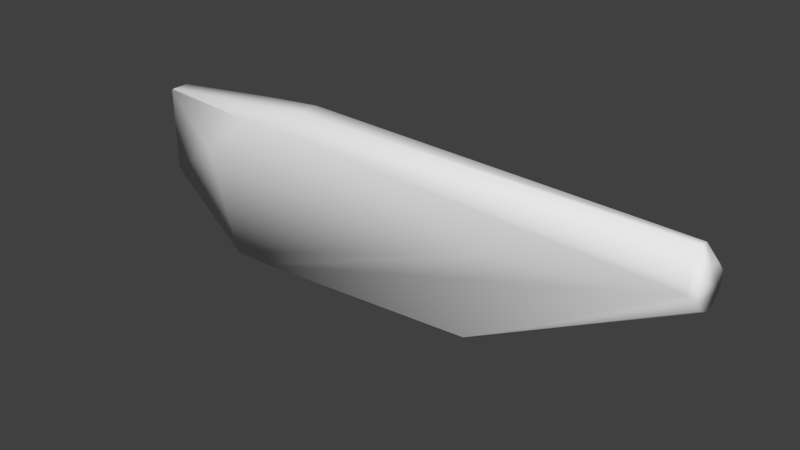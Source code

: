 # Source: w_riotgun_collider.blend  (saved by Blender 2.76.0; exported with 4.5.12 LTS)
import bpy
from mathutils import Matrix  # noqa: F401  (used for matrix-valued properties, if any)

bpy.ops.wm.read_factory_settings(use_empty=True)
scene = bpy.context.scene
scene.name = 'Scene'

# ---- collections
col_collection_1 = bpy.data.collections.new('Collection 1'); scene.collection.children.link(col_collection_1)

# ---- world
world_world = bpy.data.worlds.new('World'); scene.world = world_world
world_world.color = (0.05088, 0.05088, 0.05088)
world_world.use_sun_shadow = False
world_world.sun_shadow_jitter_overblur = 0.0
world_world.cycles.sampling_method = 'MANUAL'
world_world.cycles.sample_map_resolution = 256

# ---- meshes
me_cube = bpy.data.meshes.new('Cube')
me_cube.from_pydata([(-0.03948, -0.02338, -0.07427), (0.3642, 0.03839, 0.07429), (-0.08155, 0.02137, 0.1789), (0.02295, 0.01702, 0.1909), (0.02295, -0.01702, 0.1909), (0.01423, -0.01702, 0.1909), (-0.2721, -0.01365, 0.1586), (-0.2762, -0.01365, 0.1556), (-0.2743, 0.01526, 0.1549), (-0.2743, -0.01526, 0.02031), (-0.2721, 0.01365, 0.01664), (-0.08155, -0.03562, 0.1646), (-0.08155, -0.03886, 0.1568), (-0.08155, 0.03562, 0.1646), (-0.08155, 0.03886, 0.1566), (-0.1661, 0.03886, 0.08888), (-0.1657, -0.03886, 0.07427), (-0.1657, -0.03886, 0.08938), (0.3645, -0.03934, 0.09084), (0.3645, 0.03934, 0.09084), (0.04314, 0.03886, 0.1567), (0.3195, 0.01724, -0.06936), (0.3203, -0.02248, -0.06413), (-0.1243, -0.02338, -0.07427), (-0.1311, 0.006658, -0.07427), (-0.1311, -0.006658, -0.07427), (-0.1219, -0.03886, -0.06484), (0.6394, -0.03352, 0.1296), (0.6394, -0.03188, 0.1193), (0.6394, 0.03188, 0.1193), (0.6394, 0.03352, 0.1296), (0.6394, 0.03188, 0.14), (0.6394, 0.02712, 0.1493), (0.6394, -0.02712, 0.1493), (0.6394, -0.03188, 0.14), (0.6535, -0.02909, 0.1202), (0.6535, -0.02474, 0.1117), (0.6535, -0.01798, 0.1049), (0.6535, -0.009451, 0.1005), (0.6535, 0.009451, 0.1005), (0.6535, 0.02474, 0.1117), (0.6535, 0.02909, 0.1391), (0.6535, 0.01798, 0.1544), (0.6535, -1.378e-07, 0.1602), (0.6535, -0.01798, 0.1544), (0.6535, -0.02474, 0.1476), (0.6394, 0.005388, 0.1826), (-0.03948, 0.02338, -0.07427), (0.3642, -0.03839, 0.07429), (-0.08155, -0.02137, 0.1789), (-0.04655, 0.03886, -0.07427), (0.01423, 0.01702, 0.1909), (-0.2743, -0.01526, 0.1549), (-0.2722, -0.01526, 0.1566), (-0.2721, 0.01365, 0.1586), (-0.2722, 0.01526, 0.1566), (-0.2762, 0.01365, 0.1556), (-0.2721, -0.01365, 0.01664), (-0.2762, -0.01365, 0.01969), (-0.2762, 0.01365, 0.01969), (-0.2743, 0.01526, 0.02031), (0.04621, 0.03562, 0.1646), (-0.166, 0.03886, 0.07427), (0.04621, -0.03562, 0.1646), (0.04314, -0.03886, 0.1568), (0.3203, 0.02248, -0.06413), (0.3195, -0.01724, -0.06936), (-0.04655, -0.03886, -0.07427), (-0.1243, 0.02338, -0.07427), (-0.1148, -0.03886, -0.07427), (-0.1219, 0.03886, -0.06484), (-0.1148, 0.03886, -0.07427), (0.6535, -0.03059, 0.1296), (0.6535, -1.069e-07, 0.09905), (0.6535, 0.01798, 0.1049), (0.6535, 0.02909, 0.1202), (0.6535, 0.03058, 0.1296), (0.6535, 0.02474, 0.1476), (0.6535, 0.009451, 0.1587), (0.6535, -0.009451, 0.1587), (0.6535, -0.02909, 0.1391), (0.6394, -0.005389, 0.1826), (0.6535, 0.02151, 0.1226)], [], [(51, 5, 4), (5, 49, 11), (70, 19, 71), (19, 50, 71), (58, 7, 56), (59, 60, 71), (60, 70, 71), (35, 72, 27), (60, 59, 56), (7, 58, 9), (14, 13, 20), (66, 37, 22), (77, 75, 41), (0, 66, 67), (66, 22, 67), (75, 76, 41), (77, 42, 75), (22, 27, 67), (27, 48, 67), (42, 78, 75), (78, 82, 75), (48, 18, 67), (48, 27, 18), (39, 74, 75), (74, 40, 75), (27, 64, 18), (64, 12, 18), (2, 51, 13), (51, 3, 61), (12, 17, 18), (17, 16, 18), (51, 61, 13), (81, 4, 63), (16, 26, 18), (16, 9, 26), (3, 46, 61), (78, 43, 82), (60, 8, 15), (28, 35, 27), (43, 79, 82), (79, 44, 82), (9, 16, 17), (8, 60, 56), (44, 45, 82), (44, 81, 45), (6, 5, 51), (81, 43, 46), (81, 33, 45), (34, 27, 72), (60, 62, 70), (62, 19, 70), (53, 11, 6), (44, 79, 81), (30, 1, 19), (1, 50, 19), (79, 43, 81), (46, 32, 61), (62, 15, 19), (15, 14, 19), (46, 77, 32), (46, 42, 77), (14, 20, 19), (20, 30, 19), (46, 78, 42), (52, 53, 7), (1, 30, 50), (30, 65, 50), (65, 21, 50), (21, 47, 50), (3, 51, 4), (59, 58, 56), (53, 6, 7), (52, 7, 9), (4, 81, 46), (54, 56, 6), (13, 61, 20), (73, 38, 66), (38, 37, 66), (74, 21, 65), (52, 9, 17), (36, 35, 22), (35, 28, 22), (28, 27, 22), (34, 80, 45), (50, 47, 71), (32, 77, 41), (39, 73, 21), (34, 64, 27), (63, 64, 34), (31, 32, 41), (31, 20, 61), (11, 53, 12), (53, 52, 12), (52, 17, 12), (13, 55, 54), (66, 0, 21), (49, 5, 6), (0, 47, 21), (31, 41, 30), (29, 30, 76), (63, 11, 64), (25, 57, 10), (24, 25, 10), (29, 65, 30), (20, 31, 30), (8, 14, 15), (11, 12, 64), (8, 55, 14), (55, 13, 14), (33, 63, 34), (40, 74, 65), (24, 68, 71), (55, 8, 56), (29, 75, 65), (75, 40, 65), (33, 81, 63), (24, 47, 0), (47, 24, 71), (62, 60, 15), (37, 36, 22), (54, 6, 51), (74, 39, 21), (32, 31, 61), (24, 69, 23), (24, 23, 25), (51, 2, 54), (73, 66, 21), (23, 57, 25), (11, 49, 6), (2, 13, 54), (39, 75, 73), (75, 29, 76), (10, 68, 24), (75, 38, 73), (75, 82, 38), (69, 57, 23), (56, 7, 6), (82, 37, 38), (82, 36, 37), (67, 69, 0), (69, 58, 57), (82, 35, 36), (82, 72, 35), (10, 71, 68), (59, 71, 10), (82, 80, 72), (82, 45, 80), (67, 18, 69), (18, 26, 69), (41, 76, 30), (54, 55, 56), (26, 9, 69), (9, 58, 69), (33, 34, 45), (4, 5, 11), (43, 78, 46), (3, 4, 46), (4, 11, 63), (69, 24, 0), (10, 57, 58), (59, 10, 58), (80, 34, 72)])
me_cube.polygons.foreach_set('use_smooth', [True] * 162)
_uv = me_cube.uv_layers.new(name='UVMap')
_uv.uv.foreach_set('vector', [0.9236, 0.2458, 0.9236, 0.2458, 0.0, 0.0, 0.0, 0.0, 0.0, 0.0, 0.0, 0.0, 0.0, 0.0, 0.0, 0.0, 0.0, 0.0, 0.0, 0.0, 0.0, 0.0, 0.0, 0.0, 0.0, 0.0, 0.0, 0.0, 0.0, 0.0, 0.0, 0.0, 0.0, 0.0, 0.0, 0.0, 0.0, 0.0, 0.0, 0.0, 0.0, 0.0, 0.9743, 0.2392, 0.00325, 0.6642, 0.02628, 0.6642, 0.0, 0.0, 0.0, 0.0, 0.0, 0.0, 0.0, 0.0, 0.9724, 0.1992, 0.0, 0.0, 0.958, 0.2351, 0.0, 0.0, 0.0, 0.0, 0.0, 0.0, 0.0, 0.0, 0.0, 0.0, 0.00325, 0.7088, 0.0, 0.0, 0.0, 0.0, 0.0, 0.0, 0.0, 0.0, 0.0, 0.0, 0.0, 0.0, 0.0, 0.0, 0.0, 0.0, 0.00325, 0.6408, 0.00325, 0.6642, 0.0, 0.0, 0.00325, 0.7088, 0.0, 0.0, 0.0, 0.0, 0.0, 0.0, 0.0, 0.0, 0.0, 0.0, 0.0, 0.0, 0.0, 0.0, 0.0, 0.0, 0.0, 0.0, 0.0, 0.0, 0.0, 0.0, 0.0, 0.0, 0.0, 0.0, 0.0, 0.0, 0.7978, 0.2039, 0.7977, 0.2115, 0.0, 0.0, 0.0, 0.0, 0.0, 0.0, 0.7977, 0.2115, 0.0, 0.0, 0.0, 0.0, 0.0, 0.0, 0.0, 0.0, 0.0, 0.0, 0.0, 0.0, 0.0, 0.0, 0.0, 0.0, 0.7977, 0.2115, 0.9163, 0.1298, 0.9611, 0.1297, 0.7977, 0.2115, 0.0, 0.0, 0.0, 0.0, 0.0, 0.0, 0.9236, 0.2458, 0.9204, 0.2458, 0.0, 0.0, 0.958, 0.2352, 0.9904, 0.2094, 0.7977, 0.2115, 0.9935, 0.104, 0.9935, 0.09853, 0.7977, 0.2115, 0.9236, 0.2458, 0.0, 0.0, 0.0, 0.0, 0.0, 0.0, 0.0, 0.0, 0.0, 0.0, 0.9935, 0.09853, 0.0, 0.0, 0.7977, 0.2115, 0.9935, 0.09853, 0.0, 0.0, 0.0, 0.0, 0.9204, 0.2458, 0.0, 0.0, 0.0, 0.0, 0.0, 0.0, 0.0, 0.0, 0.0, 0.0, 0.0, 0.0, 0.0, 0.0, 0.0, 0.0, 0.0, 0.0, 0.9743, 0.2392, 0.02628, 0.6642, 0.0, 0.0, 0.0, 0.0, 0.0, 0.0, 0.0, 0.0, 0.0, 0.0, 0.0, 0.0, 0.0, 0.0, 0.9935, 0.09853, 0.9935, 0.104, 0.0, 0.0, 0.0, 0.0, 0.0, 0.0, 0.9443, 0.3315, 0.9625, 0.3132, 0.0, 0.0, 0.9443, 0.3315, 0.0, 0.0, 0.9625, 0.3132, 0.0, 0.0, 0.9236, 0.2458, 0.9236, 0.2458, 0.0, 0.0, 0.0, 0.0, 0.0, 0.0, 0.0, 0.0, 0.0, 0.0, 0.9625, 0.3132, 0.02628, 0.6899, 0.02628, 0.6642, 0.00325, 0.6642, 0.0, 0.0, 0.0, 0.0, 0.0, 0.0, 0.0, 0.0, 0.0, 0.0, 0.0, 0.0, 0.0, 0.0, 0.0, 0.0, 0.0, 0.0, 0.0, 0.0, 0.0, 0.0, 0.0, 0.0, 0.0, 0.0, 0.0, 0.0, 0.0, 0.0, 0.0, 0.0, 0.0, 0.0, 0.0, 0.0, 0.0, 0.0, 0.0, 0.0, 0.0, 0.0, 0.0, 0.0, 0.02628, 0.7131, 0.0, 0.0, 0.0, 0.0, 0.0, 0.0, 0.0, 0.0, 0.9905, 0.2092, 0.958, 0.2351, 0.0, 0.0, 0.0, 0.0, 0.00325, 0.7088, 0.02628, 0.7131, 0.0, 0.0, 0.0, 0.0, 0.00325, 0.7088, 0.958, 0.2351, 0.0, 0.0, 0.0, 0.0, 0.0, 0.0, 0.0, 0.0, 0.0, 0.0, 0.0, 0.0, 0.0, 0.0, 0.0, 0.0, 0.0, 0.0, 0.0, 0.0, 0.0, 0.0, 0.0, 0.0, 0.0, 0.0, 0.0, 0.0, 0.0, 0.0, 0.0, 0.0, 0.0, 0.0, 0.0, 0.0, 0.0, 0.0, 0.0, 0.0, 0.0, 0.0, 0.0, 0.0, 0.0, 0.0, 0.9204, 0.2458, 0.9236, 0.2458, 0.0, 0.0, 0.0, 0.0, 0.0, 0.0, 0.0, 0.0, 0.0, 0.0, 0.0, 0.0, 0.0, 0.0, 0.0, 0.0, 0.0, 0.0, 0.0, 0.0, 0.0, 0.0, 0.0, 0.0, 0.0, 0.0, 0.0, 0.0, 0.0, 0.0, 0.0, 0.0, 0.0, 0.0, 0.0, 0.0, 0.0, 0.0, 0.0, 0.0, 0.0, 0.0, 0.0, 0.0, 0.0, 0.0, 0.0, 0.0, 0.0, 0.0, 0.0, 0.0, 0.0, 0.0, 0.0, 0.0, 0.0, 0.0, 0.0, 0.0, 0.9935, 0.104, 0.9625, 0.2162, 0.9743, 0.2392, 0.0, 0.0, 0.9743, 0.2392, 0.0, 0.0, 0.0, 0.0, 0.02628, 0.6385, 0.02628, 0.6642, 0.0, 0.0, 0.02628, 0.6899, 0.00325, 0.6877, 0.9625, 0.3132, 0.0, 0.0, 0.0, 0.0, 0.0, 0.0, 0.02628, 0.7131, 0.00325, 0.7088, 0.0, 0.0, 0.0, 0.0, 0.0, 0.0, 0.0, 0.0, 0.02628, 0.6899, 0.0, 0.0, 0.0, 0.0, 0.0, 0.0, 0.0, 0.0, 0.02628, 0.6899, 0.02628, 0.6899, 0.02628, 0.7131, 0.0, 0.0, 0.02628, 0.6899, 0.0, 0.0, 0.0, 0.0, 0.0, 0.0, 0.0, 0.0, 0.9611, 0.1297, 0.0, 0.0, 0.0, 0.0, 0.9611, 0.1297, 0.0, 0.0, 0.9935, 0.104, 0.958, 0.2352, 0.0, 0.0, 0.9682, 0.3394, 0.0, 0.0, 0.0, 0.0, 0.0, 0.0, 0.0, 0.0, 0.0, 0.0, 0.0, 0.0, 0.0, 0.0, 0.0, 0.0, 0.0, 0.0, 0.0, 0.0, 0.02628, 0.6899, 0.0, 0.0, 0.02628, 0.6642, 0.02628, 0.6385, 0.02628, 0.6642, 0.00325, 0.6642, 0.0, 0.0, 0.0, 0.0, 0.0, 0.0, 0.0, 0.0, 0.0, 0.0, 0.0, 0.0, 0.0, 0.0, 0.0, 0.0, 0.0, 0.0, 0.02628, 0.6385, 0.0, 0.0, 0.0, 0.0, 0.0, 0.0, 0.02628, 0.6899, 0.02628, 0.6642, 0.0, 0.0, 0.958, 0.2351, 0.9905, 0.2092, 0.0, 0.0, 0.9611, 0.1297, 0.0, 0.0, 0.0, 0.0, 0.9682, 0.3394, 0.958, 0.2351, 0.9682, 0.3394, 0.0, 0.0, 0.958, 0.2351, 0.02628, 0.7131, 0.0, 0.0, 0.02628, 0.6899, 0.0, 0.0, 0.0, 0.0, 0.0, 0.0, 0.3765, 0.07948, 0.3676, 0.07948, 0.0, 0.0, 0.9682, 0.3394, 0.0, 0.0, 0.9724, 0.3384, 0.02628, 0.6385, 0.00325, 0.6408, 0.0, 0.0, 0.0, 0.0, 0.0, 0.0, 0.0, 0.0, 0.0, 0.0, 0.0, 0.0, 0.0, 0.0, 0.3765, 0.07948, 0.0, 0.0, 0.0, 0.0, 0.0, 0.0, 0.3765, 0.07948, 0.0, 0.0, 0.0, 0.0, 0.0, 0.0, 0.0, 0.0, 0.0, 0.0, 0.0, 0.0, 0.0, 0.0, 0.0, 0.0, 0.0, 0.0, 0.9236, 0.2458, 0.0, 0.0, 0.0, 0.0, 0.0, 0.0, 0.02628, 0.7131, 0.02628, 0.6899, 0.0, 0.0, 0.3765, 0.07948, 0.0, 0.0, 0.0, 0.0, 0.3765, 0.07948, 0.0, 0.0, 0.0, 0.0, 0.0, 0.0, 0.0, 0.0, 0.0, 0.0, 0.0, 0.0, 0.0, 0.0, 0.0, 0.0, 0.0, 0.0, 0.0, 0.0, 0.0, 0.0, 0.0, 0.0, 0.0, 0.0, 0.0, 0.0, 0.0, 0.0, 0.0, 0.0, 0.0, 0.0, 0.0, 0.0, 0.0, 0.0, 0.0, 0.0, 0.00325, 0.6408, 0.02628, 0.6385, 0.00325, 0.6642, 0.0, 0.0, 0.3676, 0.07948, 0.3765, 0.07948, 0.0, 0.0, 0.0, 0.0, 0.0, 0.0, 0.0, 0.0, 0.0, 0.0, 0.0, 0.0, 0.0, 0.0, 0.0, 0.0, 0.0, 0.0, 0.0, 0.0, 0.0, 0.0, 0.0, 0.0, 0.0, 0.0, 0.0, 0.0, 0.0, 0.0, 0.0, 0.0, 0.0, 0.0, 0.0, 0.0, 0.0, 0.0, 0.0, 0.0, 0.0, 0.0, 0.0, 0.0, 0.9724, 0.1992, 0.9682, 0.196, 0.0, 0.0, 0.9743, 0.2392, 0.9625, 0.2162, 0.0, 0.0, 0.00325, 0.6642, 0.9743, 0.2392, 0.0, 0.0, 0.0, 0.0, 0.3676, 0.07948, 0.0, 0.0, 0.0, 0.0, 0.0, 0.0, 0.0, 0.0, 0.00325, 0.6877, 0.00325, 0.6642, 0.0, 0.0, 0.9625, 0.3132, 0.00325, 0.6877, 0.0, 0.0, 0.7977, 0.2115, 0.0, 0.0, 0.7977, 0.2115, 0.0, 0.0, 0.0, 0.0, 0.0, 0.0, 0.00325, 0.6642, 0.02628, 0.6642, 0.0, 0.0, 0.9682, 0.3394, 0.9724, 0.3384, 0.0, 0.0, 0.0, 0.0, 0.0, 0.0, 0.0, 0.0, 0.9724, 0.1992, 0.0, 0.0, 0.02628, 0.7131, 0.02628, 0.6899, 0.9625, 0.3132, 0.9204, 0.2458, 0.9236, 0.2458, 0.0, 0.0, 0.0, 0.0, 0.0, 0.0, 0.0, 0.0, 0.9204, 0.2458, 0.0, 0.0, 0.0, 0.0, 0.9204, 0.2458, 0.0, 0.0, 0.0, 0.0, 0.0, 0.0, 0.3765, 0.07948, 0.0, 0.0, 0.0, 0.0, 0.0, 0.0, 0.0, 0.0, 0.0, 0.0, 0.0, 0.0, 0.0, 0.0, 0.00325, 0.6877, 0.02628, 0.6899, 0.00325, 0.6642])
me_cube.use_remesh_preserve_volume = False
me_cube.use_remesh_preserve_attributes = False
me_cube.use_mirror_vertex_groups = False
me_cube.update()

# ---- objects
ob_cube = bpy.data.objects.new('Cube', me_cube)

# ---- transforms, parenting, visibility, modifiers, constraints
ob_cube.location = (0.0, 0.0, 0.0)
ob_cube.lineart.crease_threshold = 0.0
_m = ob_cube.modifiers.new('Decimate', 'DECIMATE')
_m.ratio = 0.5529
_m.use_collapse_triangulate = True

# ---- collection membership
col_collection_1.objects.link(ob_cube)

# ---- scene / render settings (as saved in the file)
scene.frame_start = 1; scene.frame_end = 2; scene.frame_set(1)
scene.render.engine = 'BLENDER_EEVEE_NEXT'
scene.render.resolution_percentage = 50
scene.render.dither_intensity = 0.0
scene.cycles.use_denoising = False
scene.cycles.samples = 10
scene.cycles.sampling_pattern = 'TABULATED_SOBOL'
scene.cycles.light_sampling_threshold = 0.0
scene.cycles.use_adaptive_sampling = False
scene.cycles.use_light_tree = False
scene.cycles.blur_glossy = 0.0
scene.cycles.pixel_filter_type = 'GAUSSIAN'
scene.cycles.sample_clamp_indirect = 0.0
scene.view_settings.view_transform = 'Standard'
bpy.context.view_layer.update()

# ---- added for rendering (the .blend has no active camera and no usable light): camera, sun
cam_auto = bpy.data.cameras.new('AutoCamera')
cam_auto.lens = 50.0
cam_auto.sensor_width = 36.0
cam_auto.clip_end = 1000.0
ob_auto_camera = bpy.data.objects.new('AutoCamera', cam_auto)
scene.collection.objects.link(ob_auto_camera)
ob_auto_camera.location = (1.08617, -1.07681, 0.776193)
ob_auto_camera.rotation_euler = (1.09748, -7.21219e-08, 0.694738)
scene.camera = ob_auto_camera
light_auto_sun = bpy.data.lights.new('AutoSun', 'SUN')
light_auto_sun.energy = 3.0
light_auto_sun.angle = 0.0523599
ob_auto_sun = bpy.data.objects.new('AutoSun', light_auto_sun)
scene.collection.objects.link(ob_auto_sun)
ob_auto_sun.rotation_euler = (0.872665, 0.174533, 0.523599)
bpy.context.view_layer.update()
